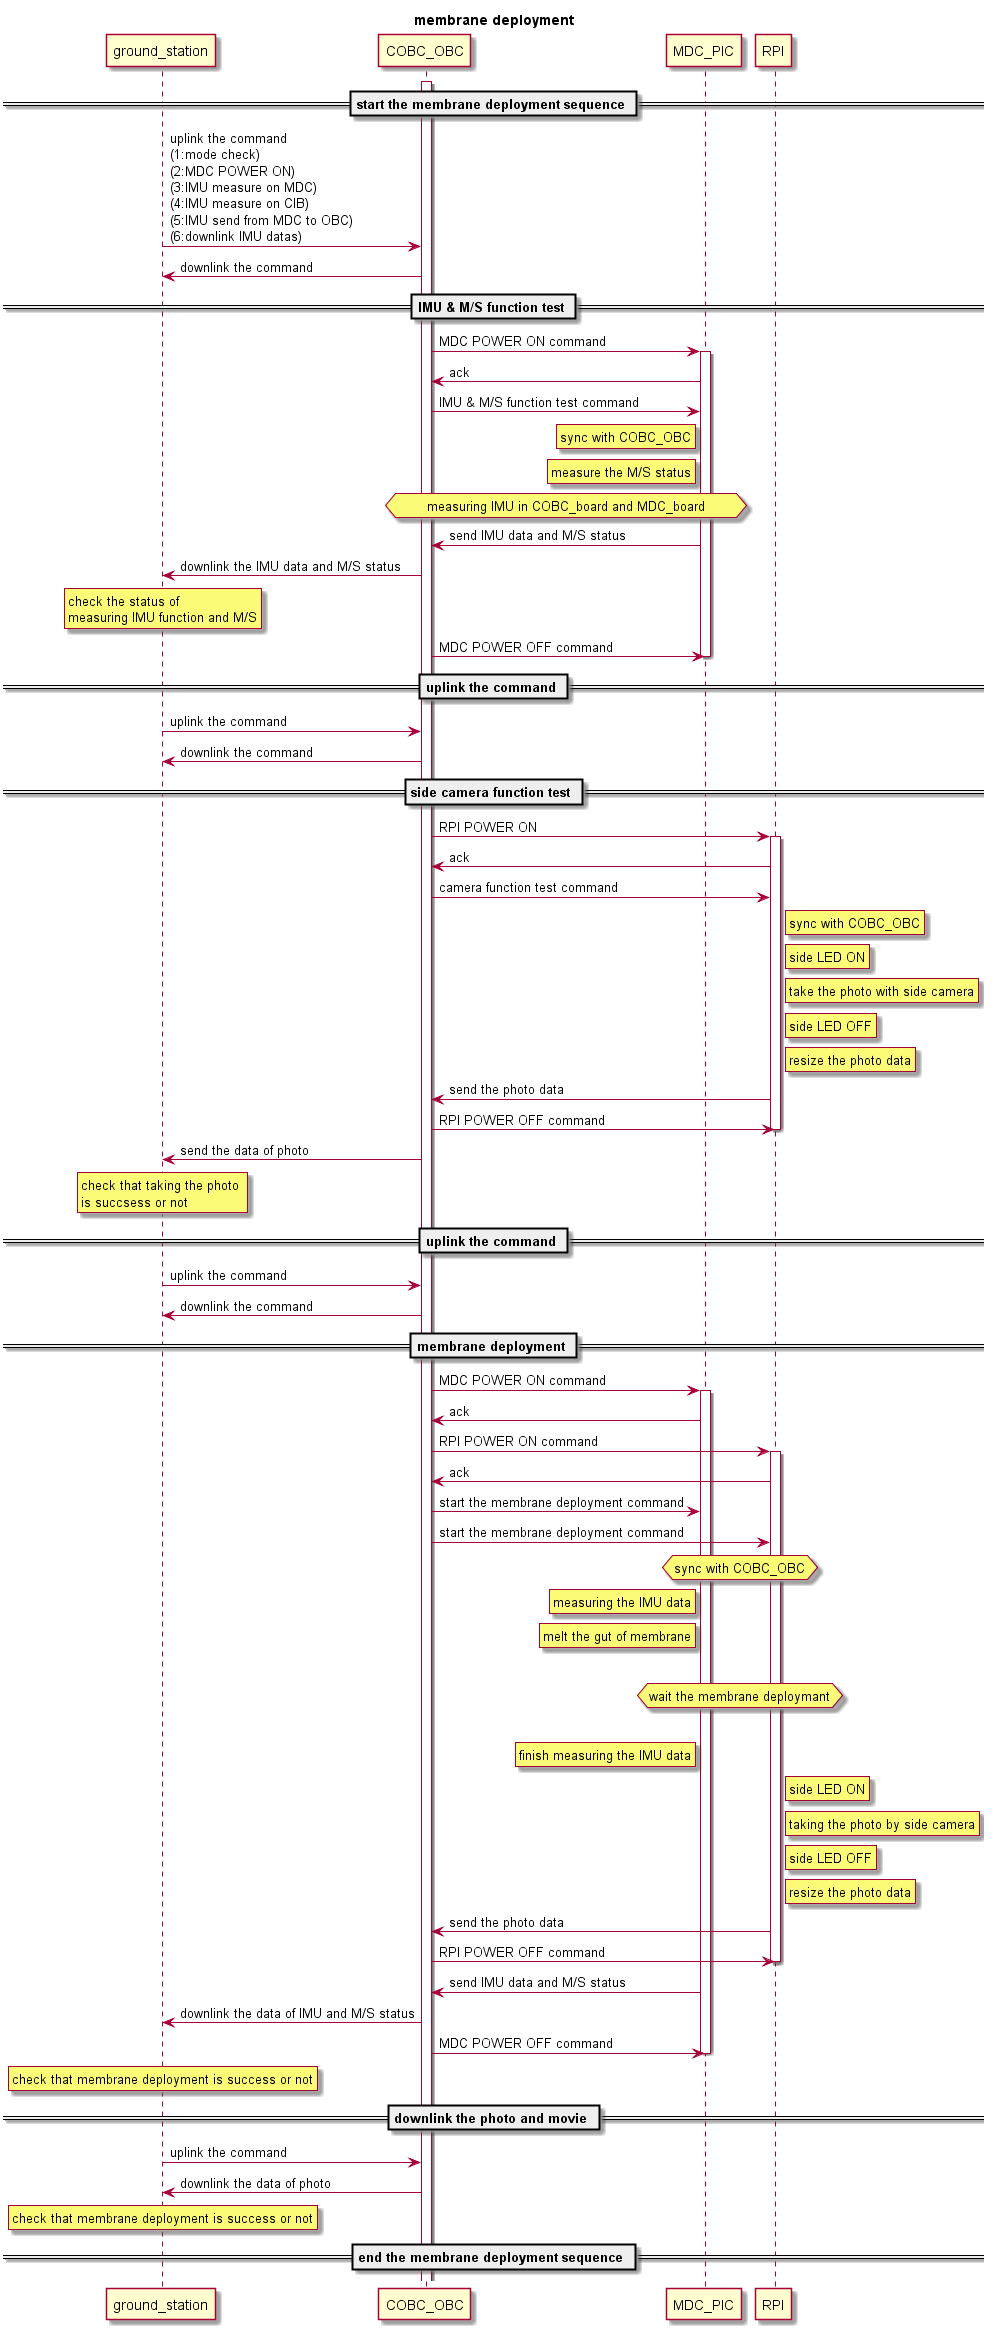

The diagram above was rendered by PlantUML. Its source (embedded in the PNG):
@startuml
title membrane deployment

participant ground_station
participant COBC_OBC
participant MDC_PIC
participant RPI

== start the membrane deployment sequence ==
activate COBC_OBC
ground_station -> COBC_OBC: uplink the command \n(1:mode check) \n(2:MDC POWER ON) \n(3:IMU measure on MDC) \n(4:IMU measure on CIB) \n(5:IMU send from MDC to OBC) \n(6:downlink IMU datas)
COBC_OBC -> ground_station: downlink the command 

== IMU & M/S function test ==
COBC_OBC -> MDC_PIC         : MDC POWER ON command
activate MDC_PIC
MDC_PIC  -> COBC_OBC        : ack
COBC_OBC -> MDC_PIC         : IMU & M/S function test command
rnote left of MDC_PIC       : sync with COBC_OBC
rnote left of MDC_PIC       : measure the M/S status
hnote over COBC_OBC, MDC_PIC: measuring IMU in COBC_board and MDC_board
MDC_PIC  -> COBC_OBC        : send IMU data and M/S status
COBC_OBC -> ground_station  : downlink the IMU data and M/S status
rnote over ground_station   : check the status of \nmeasuring IMU function and M/S
COBC_OBC -> MDC_PIC         : MDC POWER OFF command
deactivate MDC_PIC

== uplink the command ==
ground_station -> COBC_OBC  : uplink the command
COBC_OBC -> ground_station  : downlink the command

== side camera function test ==
COBC_OBC -> RPI             : RPI POWER ON
activate RPI
RPI -> COBC_OBC             : ack
COBC_OBC -> RPI             : camera function test command
rnote right of RPI          : sync with COBC_OBC
rnote right of RPI          : side LED ON
rnote right of RPI          : take the photo with side camera
rnote right of RPI          : side LED OFF
rnote right of RPI          : resize the photo data
RPI -> COBC_OBC             : send the photo data
COBC_OBC -> RPI             : RPI POWER OFF command
deactivate RPI
COBC_OBC -> ground_station  : send the data of photo
rnote over ground_station   : check that taking the photo \nis succsess or not

== uplink the command ==
ground_station -> COBC_OBC  : uplink the command
COBC_OBC -> ground_station  : downlink the command

== membrane deployment ==
COBC_OBC -> MDC_PIC         : MDC POWER ON command
activate MDC_PIC
MDC_PIC -> COBC_OBC         : ack
COBC_OBC -> RPI             : RPI POWER ON command
activate RPI
RPI -> COBC_OBC             : ack
COBC_OBC -> MDC_PIC         : start the membrane deployment command
COBC_OBC -> RPI             : start the membrane deployment command
hnote over MDC_PIC, RPI     : sync with COBC_OBC
rnote left of MDC_PIC       : measuring the IMU data
rnote left of MDC_PIC       : melt the gut of membrane
|||
hnote over RPI,MDC_PIC      : wait the membrane deploymant
|||
rnote left of MDC_PIC       : finish measuring the IMU data
rnote right of RPI          : side LED ON
rnote right of RPI          : taking the photo by side camera
rnote right of RPI          : side LED OFF
rnote right of RPI          : resize the photo data
RPI -> COBC_OBC             : send the photo data
COBC_OBC -> RPI             : RPI POWER OFF command
deactivate RPI
MDC_PIC -> COBC_OBC         : send IMU data and M/S status
COBC_OBC -> ground_station  : downlink the data of IMU and M/S status
COBC_OBC -> MDC_PIC         : MDC POWER OFF command
deactivate MDC_PIC
rnote over ground_station   : check that membrane deployment is success or not

== downlink the photo and movie ==
ground_station -> COBC_OBC  : uplink the command
COBC_OBC -> ground_station  : downlink the data of photo
rnote over ground_station   : check that membrane deployment is success or not

== end the membrane deployment sequence ==
@enduml